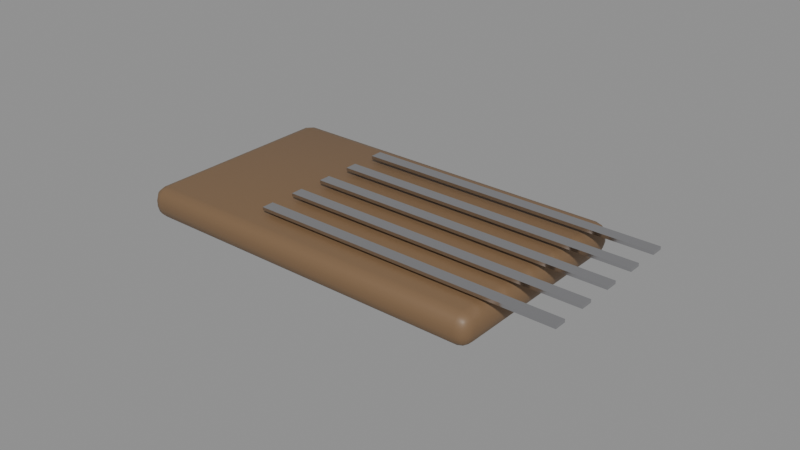 # Source: SM_Lockpick.blend  (saved by Blender 5.3.31; exported with 4.5.12 LTS)
import bpy
from mathutils import Matrix  # noqa: F401  (used for matrix-valued properties, if any)

bpy.ops.wm.read_factory_settings(use_empty=True)
scene = bpy.context.scene
scene.name = 'Scene'

# ---- materials (node trees are filled in below, after node groups)
mat_m_c_191105_0 = bpy.data.materials.new('M_C_191105_0')
mat_m_c_191105_0.diffuse_color = (0.2, 0.12, 0.06, 1.0)
mat_m_chrome = bpy.data.materials.new('M_Chrome')
mat_m_chrome.diffuse_color = (0.6, 0.6, 0.62, 1.0)

# ---- node groups
ng_smooth_by_angle = bpy.data.node_groups.new('Smooth by Angle', 'GeometryNodeTree')
_s = ng_smooth_by_angle.interface.new_socket(name='Mesh', in_out='OUTPUT', socket_type='NodeSocketGeometry')
_s = ng_smooth_by_angle.interface.new_socket(name='Mesh', in_out='INPUT', socket_type='NodeSocketGeometry')
_s = ng_smooth_by_angle.interface.new_socket(name='Angle', in_out='INPUT', socket_type='NodeSocketFloat')
_s.subtype = 'ANGLE'
_s.default_value = 0.5236
_s.min_value = 0.0
_s.max_value = 3.142
_s.description = 'Maximum face angle for smooth edges'
_s = ng_smooth_by_angle.interface.new_socket(name='Ignore Sharpness', in_out='INPUT', socket_type='NodeSocketBool')
_s.force_non_field = True
ng_smooth_by_angle.is_modifier = True
_N = ng_smooth_by_angle.nodes; _L = ng_smooth_by_angle.links
n0 = _N.new('GeometryNodeSetShadeSmooth'); n0.name = 'Set Shade Smooth'; n0.location = (120, -80)
n0.domain = 'EDGE'
n1 = _N.new('GeometryNodeSetShadeSmooth'); n1.name = 'Set Shade Smooth.001'; n1.location = (300, -80)
n2 = _N.new('NodeGroupOutput'); n2.name = 'Group Output'; n2.location = (480, -80)
n3 = _N.new('GeometryNodeInputMeshEdgeAngle'); n3.name = 'Edge Angle'; n3.location = (-440, -240)
n4 = _N.new('NodeGroupInput'); n4.name = 'Group Input'; n4.location = (-80, -80)
n5 = _N.new('GeometryNodeInputEdgeSmooth'); n5.name = 'Is Edge Smooth'; n5.location = (-260, -120)
n6 = _N.new('GeometryNodeInputShadeSmooth'); n6.name = 'Is Shade Smooth'; n6.location = (-440, -397)
n7 = _N.new('FunctionNodeCompare'); n7.name = 'Compare'; n7.location = (-260, -260)
n7.operation = 'LESS_EQUAL'
n8 = _N.new('FunctionNodeBooleanMath'); n8.name = 'Boolean Math.001'; n8.location = (-80, -260)
n9 = _N.new('NodeGroupInput'); n9.name = 'Group Input.001'; n9.location = (-440, -329)
n10 = _N.new('NodeGroupInput'); n10.name = 'Group Input.002'; n10.location = (-259, -189)
n11 = _N.new('FunctionNodeBooleanMath'); n11.name = 'Boolean Math'; n11.location = (-80, -149)
n11.operation = 'OR'
n12 = _N.new('FunctionNodeBooleanMath'); n12.name = 'Boolean Math.002'; n12.location = (-260, -380)
n12.operation = 'OR'
n13 = _N.new('NodeGroupInput'); n13.name = 'Group Input.003'; n13.location = (-440, -460)
_L.new(n3.outputs[0], n7.inputs[0])
_L.new(n1.outputs[0], n2.inputs[0])
_L.new(n9.outputs[1], n7.inputs[1])
_L.new(n7.outputs[0], n8.inputs[0])
_L.new(n4.outputs[0], n0.inputs[0])
_L.new(n0.outputs[0], n1.inputs[0])
_L.new(n8.outputs[0], n0.inputs[2])
_L.new(n10.outputs[2], n11.inputs[1])
_L.new(n5.outputs[0], n11.inputs[0])
_L.new(n11.outputs[0], n0.inputs[1])
_L.new(n13.outputs[2], n12.inputs[1])
_L.new(n6.outputs[0], n12.inputs[0])
_L.new(n12.outputs[0], n8.inputs[1])
n2.is_active_output = True

# ---- material node trees
mat_m_c_191105_0.use_nodes = True; mat_m_c_191105_0.node_tree.nodes.clear()
_N = mat_m_c_191105_0.node_tree.nodes; _L = mat_m_c_191105_0.node_tree.links
n0 = _N.new('ShaderNodeBsdfPrincipled'); n0.name = 'Principled BSDF'; n0.location = (-200, 100)
n0.inputs[0].default_value = (0.2, 0.12, 0.06, 1.0)
n0.inputs[10].default_value = 0.005
n1 = _N.new('ShaderNodeOutputMaterial'); n1.name = 'Material Output'; n1.location = (200, 100)
_L.new(n0.outputs[0], n1.inputs[0])
n1.is_active_output = True
mat_m_chrome.use_nodes = True; mat_m_chrome.node_tree.nodes.clear()
_N = mat_m_chrome.node_tree.nodes; _L = mat_m_chrome.node_tree.links
n0 = _N.new('ShaderNodeBsdfPrincipled'); n0.name = 'Principled BSDF'; n0.location = (-200, 100)
n0.inputs[0].default_value = (0.6, 0.6, 0.62, 1.0)
n0.inputs[1].default_value = 1.0
n0.inputs[2].default_value = 0.15
n0.inputs[10].default_value = 0.005
n1 = _N.new('ShaderNodeOutputMaterial'); n1.name = 'Material Output'; n1.location = (200, 100)
_L.new(n0.outputs[0], n1.inputs[0])
n1.is_active_output = True

# ---- meshes
me_sm_lockpick = bpy.data.meshes.new('SM_Lockpick')
me_sm_lockpick.from_pydata([(-0.056, -0.031, 0.0), (-0.056, -0.035, 0.004), (-0.06, -0.031, 0.004), (-0.056, -0.033, 0.0005344), (-0.058, -0.031, 0.0005344), (-0.05791, -0.03291, 0.001053), (-0.058, -0.03447, 0.004), (-0.056, -0.03447, 0.002003), (-0.05791, -0.03395, 0.002087), (-0.05947, -0.031, 0.002003), (-0.05947, -0.033, 0.004), (-0.05895, -0.03291, 0.002087), (-0.056, -0.035, 0.006), (-0.056, -0.031, 0.01), (-0.06, -0.031, 0.006), (-0.056, -0.03447, 0.007997), (-0.058, -0.03447, 0.006), (-0.05791, -0.03395, 0.007913), (-0.058, -0.031, 0.009466), (-0.056, -0.033, 0.009466), (-0.05791, -0.03291, 0.008947), (-0.05947, -0.033, 0.006), (-0.05947, -0.031, 0.007997), (-0.05895, -0.03291, 0.007913), (-0.056, 0.031, 0.0), (-0.06, 0.031, 0.004), (-0.056, 0.035, 0.004), (-0.058, 0.031, 0.0005344), (-0.056, 0.033, 0.0005344), (-0.05791, 0.03291, 0.001053), (-0.05947, 0.033, 0.004), (-0.05947, 0.031, 0.002003), (-0.05895, 0.03291, 0.002087), (-0.056, 0.03447, 0.002003), (-0.058, 0.03447, 0.004), (-0.05791, 0.03395, 0.002087), (-0.056, 0.031, 0.01), (-0.056, 0.035, 0.006), (-0.06, 0.031, 0.006), (-0.056, 0.033, 0.009466), (-0.058, 0.031, 0.009466), (-0.05791, 0.03291, 0.008947), (-0.058, 0.03447, 0.006), (-0.056, 0.03447, 0.007997), (-0.05791, 0.03395, 0.007913), (-0.05947, 0.031, 0.007997), (-0.05947, 0.033, 0.006), (-0.05895, 0.03291, 0.007913), (0.056, -0.031, 0.0), (0.06, -0.031, 0.004), (0.056, -0.035, 0.004), (0.058, -0.031, 0.0005344), (0.056, -0.033, 0.0005344), (0.05791, -0.03291, 0.001053), (0.05947, -0.033, 0.004), (0.05947, -0.031, 0.002003), (0.05895, -0.03291, 0.002087), (0.056, -0.03447, 0.002003), (0.058, -0.03447, 0.004), (0.05791, -0.03395, 0.002087), (0.056, -0.031, 0.01), (0.056, -0.035, 0.006), (0.06, -0.031, 0.006), (0.056, -0.033, 0.009466), (0.058, -0.031, 0.009466), (0.05791, -0.03291, 0.008947), (0.058, -0.03447, 0.006), (0.056, -0.03447, 0.007997), (0.05791, -0.03395, 0.007913), (0.05947, -0.031, 0.007997), (0.05947, -0.033, 0.006), (0.05895, -0.03291, 0.007913), (0.056, 0.031, 0.0), (0.056, 0.035, 0.004), (0.06, 0.031, 0.004), (0.056, 0.033, 0.0005344), (0.058, 0.031, 0.0005344), (0.05791, 0.03291, 0.001053), (0.058, 0.03447, 0.004), (0.056, 0.03447, 0.002003), (0.05791, 0.03395, 0.002087), (0.05947, 0.031, 0.002003), (0.05947, 0.033, 0.004), (0.05895, 0.03291, 0.002087), (0.056, 0.031, 0.01), (0.06, 0.031, 0.006), (0.056, 0.035, 0.006), (0.058, 0.031, 0.009466), (0.056, 0.033, 0.009466), (0.05791, 0.03291, 0.008947), (0.05947, 0.033, 0.006), (0.05947, 0.031, 0.007997), (0.05895, 0.03291, 0.007913), (0.056, 0.03447, 0.007997), (0.058, 0.03447, 0.006), (0.05791, 0.03395, 0.007913), (-0.02, -0.026, 0.0115), (-0.02, -0.026, 0.0125), (-0.02, -0.022, 0.0115), (-0.02, -0.022, 0.0125), (0.08, -0.026, 0.0115), (0.08, -0.026, 0.0125), (0.08, -0.022, 0.0115), (0.08, -0.022, 0.0125), (-0.02, -0.014, 0.0115), (-0.02, -0.014, 0.0125), (-0.02, -0.01, 0.0115), (-0.02, -0.01, 0.0125), (0.08, -0.014, 0.0115), (0.08, -0.014, 0.0125), (0.08, -0.01, 0.0115), (0.08, -0.01, 0.0125), (-0.02, -0.002, 0.0115), (-0.02, -0.002, 0.0125), (-0.02, 0.002, 0.0115), (-0.02, 0.002, 0.0125), (0.08, -0.002, 0.0115), (0.08, -0.002, 0.0125), (0.08, 0.002, 0.0115), (0.08, 0.002, 0.0125), (-0.02, 0.01, 0.0115), (-0.02, 0.01, 0.0125), (-0.02, 0.014, 0.0115), (-0.02, 0.014, 0.0125), (0.08, 0.01, 0.0115), (0.08, 0.01, 0.0125), (0.08, 0.014, 0.0115), (0.08, 0.014, 0.0125), (-0.02, 0.022, 0.0115), (-0.02, 0.022, 0.0125), (-0.02, 0.026, 0.0115), (-0.02, 0.026, 0.0125), (0.08, 0.022, 0.0115), (0.08, 0.022, 0.0125), (0.08, 0.026, 0.0115), (0.08, 0.026, 0.0125)], [], [(0, 3, 5, 4), (3, 7, 8, 5), (1, 6, 8, 7), (6, 10, 11, 8), (2, 9, 11, 10), (9, 4, 5, 11), (5, 8, 11), (12, 15, 17, 16), (15, 19, 20, 17), (13, 18, 20, 19), (18, 22, 23, 20), (14, 21, 23, 22), (21, 16, 17, 23), (17, 20, 23), (24, 27, 29, 28), (27, 31, 32, 29), (25, 30, 32, 31), (30, 34, 35, 32), (26, 33, 35, 34), (33, 28, 29, 35), (29, 32, 35), (36, 39, 41, 40), (39, 43, 44, 41), (37, 42, 44, 43), (42, 46, 47, 44), (38, 45, 47, 46), (45, 40, 41, 47), (41, 44, 47), (48, 51, 53, 52), (51, 55, 56, 53), (49, 54, 56, 55), (54, 58, 59, 56), (50, 57, 59, 58), (57, 52, 53, 59), (53, 56, 59), (60, 63, 65, 64), (63, 67, 68, 65), (61, 66, 68, 67), (66, 70, 71, 68), (62, 69, 71, 70), (69, 64, 65, 71), (65, 68, 71), (72, 75, 77, 76), (75, 79, 80, 77), (73, 78, 80, 79), (78, 82, 83, 80), (74, 81, 83, 82), (81, 76, 77, 83), (77, 80, 83), (84, 87, 89, 88), (87, 91, 92, 89), (85, 90, 92, 91), (90, 94, 95, 92), (86, 93, 95, 94), (93, 88, 89, 95), (89, 92, 95), (24, 0, 4, 27), (27, 4, 9, 31), (31, 9, 2, 25), (1, 12, 16, 6), (6, 16, 21, 10), (10, 21, 14, 2), (13, 36, 40, 18), (18, 40, 45, 22), (22, 45, 38, 14), (37, 26, 34, 42), (42, 34, 30, 46), (46, 30, 25, 38), (72, 24, 28, 75), (75, 28, 33, 79), (79, 33, 26, 73), (36, 84, 88, 39), (39, 88, 93, 43), (43, 93, 86, 37), (85, 74, 82, 90), (90, 82, 78, 94), (94, 78, 73, 86), (48, 72, 76, 51), (51, 76, 81, 55), (55, 81, 74, 49), (84, 60, 64, 87), (87, 64, 69, 91), (91, 69, 62, 85), (61, 50, 58, 66), (66, 58, 54, 70), (70, 54, 49, 62), (0, 48, 52, 3), (3, 52, 57, 7), (7, 57, 50, 1), (60, 13, 19, 63), (63, 19, 15, 67), (67, 15, 12, 61), (24, 72, 48, 0), (2, 14, 38, 25), (50, 61, 12, 1), (84, 36, 13, 60), (26, 37, 86, 73), (74, 85, 62, 49), (96, 97, 99, 98), (98, 99, 103, 102), (102, 103, 101, 100), (100, 101, 97, 96), (98, 102, 100, 96), (103, 99, 97, 101), (104, 105, 107, 106), (106, 107, 111, 110), (110, 111, 109, 108), (108, 109, 105, 104), (106, 110, 108, 104), (111, 107, 105, 109), (112, 113, 115, 114), (114, 115, 119, 118), (118, 119, 117, 116), (116, 117, 113, 112), (114, 118, 116, 112), (119, 115, 113, 117), (120, 121, 123, 122), (122, 123, 127, 126), (126, 127, 125, 124), (124, 125, 121, 120), (122, 126, 124, 120), (127, 123, 121, 125), (128, 129, 131, 130), (130, 131, 135, 134), (134, 135, 133, 132), (132, 133, 129, 128), (130, 134, 132, 128), (135, 131, 129, 133)])
me_sm_lockpick.polygons.foreach_set('use_smooth', [True] * 128)
me_sm_lockpick.polygons.foreach_set('material_index', [0, 0, 0, 0, 0, 0, 0, 0, 0, 0, 0, 0, 0, 0, 0, 0, 0, 0, 0, 0, 0, 0, 0, 0, 0, 0, 0, 0, 0, 0, 0, 0, 0, 0, 0, 0, 0, 0, 0, 0, 0, 0, 0, 0, 0, 0, 0, 0, 0, 0, 0, 0, 0, 0, 0, 0, 0, 0, 0, 0, 0, 0, 0, 0, 0, 0, 0, 0, 0, 0, 0, 0, 0, 0, 0, 0, 0, 0, 0, 0, 0, 0, 0, 0, 0, 0, 0, 0, 0, 0, 0, 0, 0, 0, 0, 0, 0, 0, 1, 1, 1, 1, 1, 1, 1, 1, 1, 1, 1, 1, 1, 1, 1, 1, 1, 1, 1, 1, 1, 1, 1, 1, 1, 1, 1, 1, 1, 1])
_uv = me_sm_lockpick.uv_layers.new(name='UVMap')
_uv.uv.foreach_set('vector', [-0.28, -0.155, -0.28, -0.165, -0.2896, -0.1646, -0.29, -0.155, -0.28, -0.165, -0.28, -0.1723, -0.2896, -0.1697, -0.2896, -0.1646, -0.28, 0.02, -0.29, 0.02, -0.2896, 0.01044, -0.28, 0.01001, -0.1723, 0.02, -0.165, 0.02, -0.1646, 0.01044, -0.1697, 0.01044, -0.155, 0.02, -0.155, 0.01001, -0.1646, 0.01044, -0.165, 0.02, -0.155, 0.01001, -0.155, 0.002672, -0.1646, 0.005267, -0.1646, 0.01044, -0.1646, 0.005267, -0.1697, 0.01044, -0.1646, 0.01044, -0.28, 0.03, -0.28, 0.03999, -0.2896, 0.03956, -0.29, 0.03, -0.28, -0.1723, -0.28, -0.165, -0.2896, -0.1646, -0.2896, -0.1697, -0.28, -0.155, -0.29, -0.155, -0.2896, -0.1646, -0.28, -0.165, -0.155, 0.04733, -0.155, 0.03999, -0.1646, 0.03956, -0.1646, 0.04473, -0.155, 0.03, -0.165, 0.03, -0.1646, 0.03956, -0.155, 0.03999, -0.165, 0.03, -0.1723, 0.03, -0.1697, 0.03956, -0.1646, 0.03956, -0.1697, 0.03956, -0.1646, 0.04473, -0.1646, 0.03956, -0.28, 0.155, -0.29, 0.155, -0.2896, 0.1646, -0.28, 0.165, 0.155, 0.002672, 0.155, 0.01001, 0.1646, 0.01044, 0.1646, 0.005267, 0.155, 0.02, 0.165, 0.02, 0.1646, 0.01044, 0.155, 0.01001, 0.165, 0.02, 0.1723, 0.02, 0.1697, 0.01044, 0.1646, 0.01044, -0.28, 0.02, -0.28, 0.01001, -0.2896, 0.01044, -0.29, 0.02, -0.28, 0.1723, -0.28, 0.165, -0.2896, 0.1646, -0.2896, 0.1697, 0.1646, 0.005267, 0.1646, 0.01044, 0.1697, 0.01044, -0.28, 0.155, -0.28, 0.165, -0.2896, 0.1646, -0.29, 0.155, -0.28, 0.165, -0.28, 0.1723, -0.2896, 0.1697, -0.2896, 0.1646, -0.28, 0.03, -0.29, 0.03, -0.2896, 0.03956, -0.28, 0.03999, 0.1723, 0.03, 0.165, 0.03, 0.1646, 0.03956, 0.1697, 0.03956, 0.155, 0.03, 0.155, 0.03999, 0.1646, 0.03956, 0.165, 0.03, 0.155, 0.03999, 0.155, 0.04733, 0.1646, 0.04473, 0.1646, 0.03956, 0.1646, 0.04473, 0.1697, 0.03956, 0.1646, 0.03956, 0.28, -0.155, 0.29, -0.155, 0.2896, -0.1646, 0.28, -0.165, -0.155, 0.002672, -0.155, 0.01001, -0.1646, 0.01044, -0.1646, 0.005267, -0.155, 0.02, -0.165, 0.02, -0.1646, 0.01044, -0.155, 0.01001, -0.165, 0.02, -0.1723, 0.02, -0.1697, 0.01044, -0.1646, 0.01044, 0.28, 0.02, 0.28, 0.01001, 0.2896, 0.01044, 0.29, 0.02, 0.28, -0.1723, 0.28, -0.165, 0.2896, -0.1646, 0.2896, -0.1697, -0.1646, 0.005267, -0.1646, 0.01044, -0.1697, 0.01044, 0.28, -0.155, 0.28, -0.165, 0.2896, -0.1646, 0.29, -0.155, 0.28, -0.165, 0.28, -0.1723, 0.2896, -0.1697, 0.2896, -0.1646, 0.28, 0.03, 0.29, 0.03, 0.2896, 0.03956, 0.28, 0.03999, -0.1723, 0.03, -0.165, 0.03, -0.1646, 0.03956, -0.1697, 0.03956, -0.155, 0.03, -0.155, 0.03999, -0.1646, 0.03956, -0.165, 0.03, -0.155, 0.03999, -0.155, 0.04733, -0.1646, 0.04473, -0.1646, 0.03956, -0.1646, 0.04473, -0.1697, 0.03956, -0.1646, 0.03956, 0.28, 0.155, 0.28, 0.165, 0.2896, 0.1646, 0.29, 0.155, 0.28, 0.165, 0.28, 0.1723, 0.2896, 0.1697, 0.2896, 0.1646, 0.28, 0.02, 0.29, 0.02, 0.2896, 0.01044, 0.28, 0.01001, 0.1723, 0.02, 0.165, 0.02, 0.1646, 0.01044, 0.1697, 0.01044, 0.155, 0.02, 0.155, 0.01001, 0.1646, 0.01044, 0.165, 0.02, 0.155, 0.01001, 0.155, 0.002672, 0.1646, 0.005267, 0.1646, 0.01044, 0.1646, 0.005267, 0.1697, 0.01044, 0.1646, 0.01044, 0.28, 0.155, 0.29, 0.155, 0.2896, 0.1646, 0.28, 0.165, 0.155, 0.04733, 0.155, 0.03999, 0.1646, 0.03956, 0.1646, 0.04473, 0.155, 0.03, 0.165, 0.03, 0.1646, 0.03956, 0.155, 0.03999, 0.165, 0.03, 0.1723, 0.03, 0.1697, 0.03956, 0.1646, 0.03956, 0.28, 0.03, 0.28, 0.03999, 0.2896, 0.03956, 0.29, 0.03, 0.28, 0.1723, 0.28, 0.165, 0.2896, 0.1646, 0.2896, 0.1697, 0.1646, 0.04473, 0.1646, 0.03956, 0.1697, 0.03956, -0.28, 0.155, -0.28, -0.155, -0.29, -0.155, -0.29, 0.155, 0.155, 0.002672, -0.155, 0.002672, -0.155, 0.01001, 0.155, 0.01001, 0.155, 0.01001, -0.155, 0.01001, -0.155, 0.02, 0.155, 0.02, -0.28, 0.02, -0.28, 0.03, -0.29, 0.03, -0.29, 0.02, -0.1723, 0.02, -0.1723, 0.03, -0.165, 0.03, -0.165, 0.02, -0.165, 0.02, -0.165, 0.03, -0.155, 0.03, -0.155, 0.02, -0.28, -0.155, -0.28, 0.155, -0.29, 0.155, -0.29, -0.155, -0.155, 0.04733, 0.155, 0.04733, 0.155, 0.03999, -0.155, 0.03999, -0.155, 0.03999, 0.155, 0.03999, 0.155, 0.03, -0.155, 0.03, -0.28, 0.03, -0.28, 0.02, -0.29, 0.02, -0.29, 0.03, 0.1723, 0.03, 0.1723, 0.02, 0.165, 0.02, 0.165, 0.03, 0.165, 0.03, 0.165, 0.02, 0.155, 0.02, 0.155, 0.03, 0.28, 0.155, -0.28, 0.155, -0.28, 0.165, 0.28, 0.165, 0.28, 0.165, -0.28, 0.165, -0.28, 0.1723, 0.28, 0.1723, 0.28, 0.01001, -0.28, 0.01001, -0.28, 0.02, 0.28, 0.02, -0.28, 0.155, 0.28, 0.155, 0.28, 0.165, -0.28, 0.165, -0.28, 0.165, 0.28, 0.165, 0.28, 0.1723, -0.28, 0.1723, -0.28, 0.03999, 0.28, 0.03999, 0.28, 0.03, -0.28, 0.03, 0.155, 0.03, 0.155, 0.02, 0.165, 0.02, 0.165, 0.03, 0.165, 0.03, 0.165, 0.02, 0.1723, 0.02, 0.1723, 0.03, 0.29, 0.03, 0.29, 0.02, 0.28, 0.02, 0.28, 0.03, 0.28, -0.155, 0.28, 0.155, 0.29, 0.155, 0.29, -0.155, -0.155, 0.002672, 0.155, 0.002672, 0.155, 0.01001, -0.155, 0.01001, -0.155, 0.01001, 0.155, 0.01001, 0.155, 0.02, -0.155, 0.02, 0.28, 0.155, 0.28, -0.155, 0.29, -0.155, 0.29, 0.155, 0.155, 0.04733, -0.155, 0.04733, -0.155, 0.03999, 0.155, 0.03999, 0.155, 0.03999, -0.155, 0.03999, -0.155, 0.03, 0.155, 0.03, 0.28, 0.03, 0.28, 0.02, 0.29, 0.02, 0.29, 0.03, -0.1723, 0.03, -0.1723, 0.02, -0.165, 0.02, -0.165, 0.03, -0.165, 0.03, -0.165, 0.02, -0.155, 0.02, -0.155, 0.03, -0.28, -0.155, 0.28, -0.155, 0.28, -0.165, -0.28, -0.165, -0.28, -0.165, 0.28, -0.165, 0.28, -0.1723, -0.28, -0.1723, -0.28, 0.01001, 0.28, 0.01001, 0.28, 0.02, -0.28, 0.02, 0.28, -0.155, -0.28, -0.155, -0.28, -0.165, 0.28, -0.165, 0.28, -0.165, -0.28, -0.165, -0.28, -0.1723, 0.28, -0.1723, 0.28, 0.03999, -0.28, 0.03999, -0.28, 0.03, 0.28, 0.03, -0.28, 0.155, 0.28, 0.155, 0.28, -0.155, -0.28, -0.155, -0.155, 0.02, -0.155, 0.03, 0.155, 0.03, 0.155, 0.02, 0.28, 0.02, 0.28, 0.03, -0.28, 0.03, -0.28, 0.02, 0.28, 0.155, -0.28, 0.155, -0.28, -0.155, 0.28, -0.155, -0.28, 0.02, -0.28, 0.03, 0.28, 0.03, 0.28, 0.02, 0.155, 0.02, 0.155, 0.03, -0.155, 0.03, -0.155, 0.02, -0.13, 0.0575, -0.13, 0.0625, -0.11, 0.0625, -0.11, 0.0575, -0.1, 0.0575, -0.1, 0.0625, 0.4, 0.0625, 0.4, 0.0575, -0.11, 0.0575, -0.11, 0.0625, -0.13, 0.0625, -0.13, 0.0575, 0.4, 0.0575, 0.4, 0.0625, -0.1, 0.0625, -0.1, 0.0575, -0.1, -0.11, 0.4, -0.11, 0.4, -0.13, -0.1, -0.13, 0.4, -0.11, -0.1, -0.11, -0.1, -0.13, 0.4, -0.13, -0.07, 0.0575, -0.07, 0.0625, -0.05, 0.0625, -0.05, 0.0575, -0.1, 0.0575, -0.1, 0.0625, 0.4, 0.0625, 0.4, 0.0575, -0.05, 0.0575, -0.05, 0.0625, -0.07, 0.0625, -0.07, 0.0575, 0.4, 0.0575, 0.4, 0.0625, -0.1, 0.0625, -0.1, 0.0575, -0.1, -0.05, 0.4, -0.05, 0.4, -0.07, -0.1, -0.07, 0.4, -0.05, -0.1, -0.05, -0.1, -0.07, 0.4, -0.07, -0.01, 0.0575, -0.01, 0.0625, 0.01, 0.0625, 0.01, 0.0575, -0.1, 0.0575, -0.1, 0.0625, 0.4, 0.0625, 0.4, 0.0575, 0.01, 0.0575, 0.01, 0.0625, -0.01, 0.0625, -0.01, 0.0575, 0.4, 0.0575, 0.4, 0.0625, -0.1, 0.0625, -0.1, 0.0575, -0.1, 0.01, 0.4, 0.01, 0.4, -0.01, -0.1, -0.01, 0.4, 0.01, -0.1, 0.01, -0.1, -0.01, 0.4, -0.01, 0.05, 0.0575, 0.05, 0.0625, 0.07, 0.0625, 0.07, 0.0575, -0.1, 0.0575, -0.1, 0.0625, 0.4, 0.0625, 0.4, 0.0575, 0.07, 0.0575, 0.07, 0.0625, 0.05, 0.0625, 0.05, 0.0575, 0.4, 0.0575, 0.4, 0.0625, -0.1, 0.0625, -0.1, 0.0575, -0.1, 0.07, 0.4, 0.07, 0.4, 0.05, -0.1, 0.05, 0.4, 0.07, -0.1, 0.07, -0.1, 0.05, 0.4, 0.05, 0.11, 0.0575, 0.11, 0.0625, 0.13, 0.0625, 0.13, 0.0575, -0.1, 0.0575, -0.1, 0.0625, 0.4, 0.0625, 0.4, 0.0575, 0.13, 0.0575, 0.13, 0.0625, 0.11, 0.0625, 0.11, 0.0575, 0.4, 0.0575, 0.4, 0.0625, -0.1, 0.0625, -0.1, 0.0575, -0.1, 0.13, 0.4, 0.13, 0.4, 0.11, -0.1, 0.11, 0.4, 0.13, -0.1, 0.13, -0.1, 0.11, 0.4, 0.11])
me_sm_lockpick.materials.append(mat_m_c_191105_0)
me_sm_lockpick.materials.append(mat_m_chrome)
me_sm_lockpick.update()

# ---- objects
ob_sm_lockpick = bpy.data.objects.new('SM_Lockpick', me_sm_lockpick)

# ---- transforms, parenting, visibility, modifiers, constraints
ob_sm_lockpick.location = (0.0, 0.0, 0.0)
_m = ob_sm_lockpick.modifiers.new('Smooth by Angle', 'NODES')
_m.node_group = ng_smooth_by_angle
_gi = [s.identifier for s in ng_smooth_by_angle.interface.items_tree if s.item_type == 'SOCKET' and s.in_out == 'INPUT']
_m[_gi[1]] = 0.6109  # 'Angle'
_m.use_pin_to_last = True
_m.show_group_selector = False

# ---- collection membership
scene.collection.objects.link(ob_sm_lockpick)

# ---- scene / render settings (as saved in the file)
scene.frame_start = 1; scene.frame_end = 250; scene.frame_set(1)
scene.render.engine = 'BLENDER_EEVEE_NEXT'
scene.render.bake_bias = 0.0
scene.render.bake_samples = 0
scene.render.compositor_device = 'GPU'
scene.eevee.use_volume_custom_range = False
scene.eevee.fast_gi_thickness_near = 0.1
scene.eevee.fast_gi_thickness_far = 0.0
scene.eevee.ray_tracing_options.screen_trace_thickness = 0.1
bpy.context.view_layer.update()

# ---- added for rendering (the .blend has no active camera and no usable light): camera, sun + grey world if the file has none
cam_auto = bpy.data.cameras.new('AutoCamera')
cam_auto.lens = 50.0
cam_auto.sensor_width = 36.0
cam_auto.clip_end = 1000.0
ob_auto_camera = bpy.data.objects.new('AutoCamera', cam_auto)
scene.collection.objects.link(ob_auto_camera)
ob_auto_camera.location = (0.195045, -0.222054, 0.154286)
ob_auto_camera.rotation_euler = (1.09748, -7.21219e-08, 0.694738)
scene.camera = ob_auto_camera
light_auto_sun = bpy.data.lights.new('AutoSun', 'SUN')
light_auto_sun.energy = 3.0
light_auto_sun.angle = 0.0523599
ob_auto_sun = bpy.data.objects.new('AutoSun', light_auto_sun)
scene.collection.objects.link(ob_auto_sun)
ob_auto_sun.rotation_euler = (0.872665, 0.174533, 0.523599)
if scene.world is None:
    world_auto = bpy.data.worlds.new('AutoWorld')
    world_auto.color = (0.3, 0.3, 0.3)
    scene.world = world_auto
bpy.context.view_layer.update()
